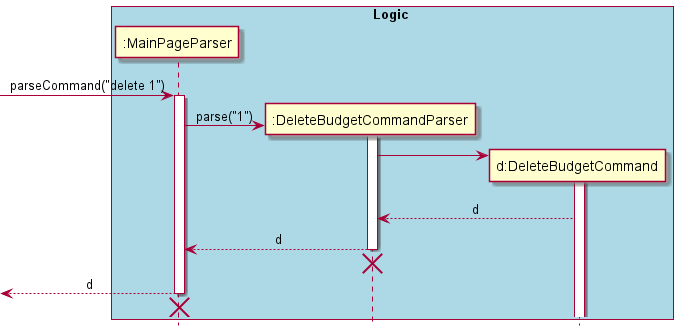

The diagram above was rendered by PlantUML. Its source (embedded in the PNG):
@startuml
hide footbox
skinparam Sequence {
    MessageAlign center
}
box Logic #LightBlue
participant ":MainPageParser" as MainPageParser
participant ":DeleteBudgetCommandParser" as DeleteBudgetCommandParser
participant "d:DeleteBudgetCommand" as DeleteBudgetCommand
end box

[-> MainPageParser : parseCommand("delete 1")
activate MainPageParser
create DeleteBudgetCommandParser
MainPageParser -> DeleteBudgetCommandParser : parse("1")
activate DeleteBudgetCommandParser
create DeleteBudgetCommand
DeleteBudgetCommandParser -> DeleteBudgetCommand
activate DeleteBudgetCommand
DeleteBudgetCommand --> DeleteBudgetCommandParser : d
DeleteBudgetCommandParser --> MainPageParser : d
deactivate DeleteBudgetCommandParser
DeleteBudgetCommandParser -[hidden]-> MainPageParser
destroy DeleteBudgetCommandParser
[<-- MainPageParser : d
deactivate MainPageParser
[<-[hidden]- MainPageParser
destroy MainPageParser
@enduml